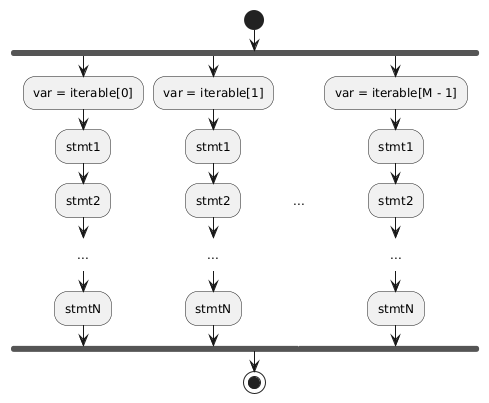

The diagram above was rendered by PlantUML. Its source (embedded in the PNG):
@startuml
<style>
    activityDiagram {
        .blank {
            LineColor #ffffff
            BackgroundColor #ffffff
        }
    }
</style>
start
fork
    :var = iterable[0];
    :stmt1;
    :stmt2;
    :...; <<blank>>
    :stmtN;
fork again
    :var = iterable[1];
    :stmt1;
    :stmt2;
    :...; <<blank>>
    :stmtN;
fork again
    -[#white]->
    :...; <<blank>>
    -[#white]->
fork again
    :var = iterable[M - 1];
    :stmt1;
    :stmt2;
    :...; <<blank>>
    :stmtN;
end fork
stop
@enduml